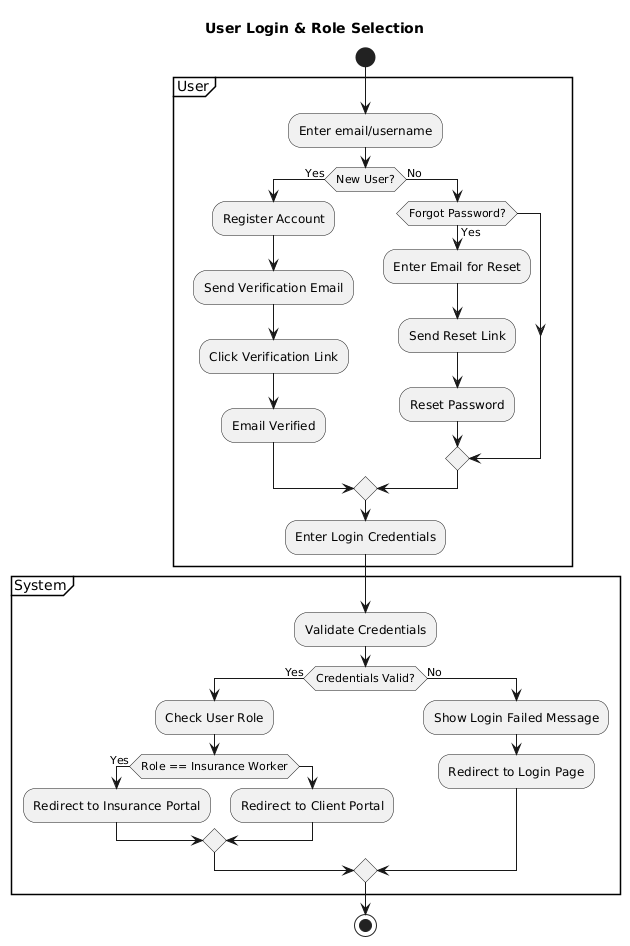

The diagram above was rendered by PlantUML. Its source (embedded in the PNG):
@startuml
title User Login & Role Selection

start

partition User {
  :Enter email/username;
  if (New User?) then (Yes)
    :Register Account;
    :Send Verification Email;
    :Click Verification Link;
    :Email Verified;
  else (No)
    if (Forgot Password?) then (Yes)
      :Enter Email for Reset;
      :Send Reset Link;
      :Reset Password;
    endif
  endif

  :Enter Login Credentials;
}

partition System {
  :Validate Credentials;
  if (Credentials Valid?) then (Yes)
    :Check User Role;
    if (Role == Insurance Worker) then (Yes)
      :Redirect to Insurance Portal;
    else
      :Redirect to Client Portal;
    endif
  else (No)
    :Show Login Failed Message;
    :Redirect to Login Page;
  endif
}

stop
@enduml